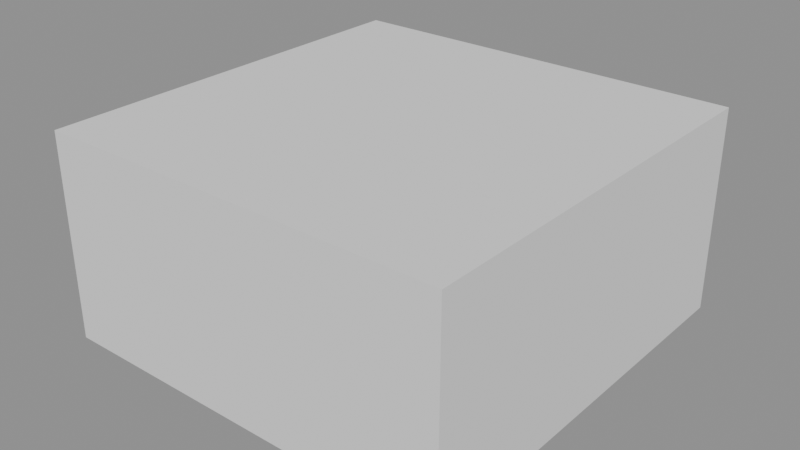 # Source: Cactus3.blend  (saved by Blender 4.5.90; exported with 4.5.12 LTS)
import bpy
from mathutils import Matrix  # noqa: F401  (used for matrix-valued properties, if any)

bpy.ops.wm.read_factory_settings(use_empty=True)
scene = bpy.context.scene
scene.name = 'Temp_GasPump'

# ---- meshes
me_cube = bpy.data.meshes.new('Cube')
me_cube.from_pydata([(-1.0, -1.0, -1.0), (-1.0, -1.0, 1.0), (-1.0, 1.0, -1.0), (-1.0, 1.0, 1.0), (1.0, -1.0, -1.0), (1.0, -1.0, 1.0), (1.0, 1.0, -1.0), (1.0, 1.0, 1.0)], [], [(0, 1, 3, 2), (2, 3, 7, 6), (6, 7, 5, 4), (4, 5, 1, 0), (2, 6, 4, 0), (7, 3, 1, 5)])
_uv = me_cube.uv_layers.new(name='UVMap')
_uv.uv.foreach_set('vector', [0.375, 0.0, 0.625, 0.0, 0.625, 0.25, 0.375, 0.25, 0.375, 0.25, 0.625, 0.25, 0.625, 0.5, 0.375, 0.5, 0.375, 0.5, 0.625, 0.5, 0.625, 0.75, 0.375, 0.75, 0.375, 0.75, 0.625, 0.75, 0.625, 1.0, 0.375, 1.0, 0.125, 0.5, 0.375, 0.5, 0.375, 0.75, 0.125, 0.75, 0.625, 0.5, 0.875, 0.5, 0.875, 0.75, 0.625, 0.75])
me_cube.update()

# ---- objects
ob_cube = bpy.data.objects.new('Cube', me_cube)

# ---- transforms, parenting, visibility, modifiers, constraints
ob_cube.location = (0.0, 0.0, 1.0)
ob_cube.scale = (2.0, 2.0, 1.0)

# ---- collection membership
scene.collection.objects.link(ob_cube)

# ---- scene / render settings (as saved in the file)
scene.frame_start = 1; scene.frame_end = 250; scene.frame_set(1)
scene.render.engine = 'BLENDER_EEVEE_NEXT'
scene.render.image_settings.exr_codec = 'NONE'
scene.render.simplify_subdivision_render = 0
scene.render.simplify_child_particles_render = 0.0
scene.eevee.use_volume_custom_range = False
scene.eevee.use_fast_gi = False
scene.eevee.use_shadows = False
scene.view_settings.white_balance_temperature = 0.0
scene.view_settings.white_balance_tint = 0.0
scene.view_settings.white_balance_whitepoint = (2.97, 0.5193, -0.0414)
bpy.context.view_layer.update()

# ---- added for rendering (the .blend has no active camera and no usable light): camera, sun + grey world if the file has none
cam_auto = bpy.data.cameras.new('AutoCamera')
cam_auto.lens = 50.0
cam_auto.sensor_width = 36.0
cam_auto.clip_end = 1000.0
ob_auto_camera = bpy.data.objects.new('AutoCamera', cam_auto)
scene.collection.objects.link(ob_auto_camera)
ob_auto_camera.location = (5.55135, -6.66162, 5.44108)
ob_auto_camera.rotation_euler = (1.09748, -7.21219e-08, 0.694738)
scene.camera = ob_auto_camera
light_auto_sun = bpy.data.lights.new('AutoSun', 'SUN')
light_auto_sun.energy = 3.0
light_auto_sun.angle = 0.0523599
ob_auto_sun = bpy.data.objects.new('AutoSun', light_auto_sun)
scene.collection.objects.link(ob_auto_sun)
ob_auto_sun.rotation_euler = (0.872665, 0.174533, 0.523599)
if scene.world is None:
    world_auto = bpy.data.worlds.new('AutoWorld')
    world_auto.color = (0.3, 0.3, 0.3)
    scene.world = world_auto
bpy.context.view_layer.update()
